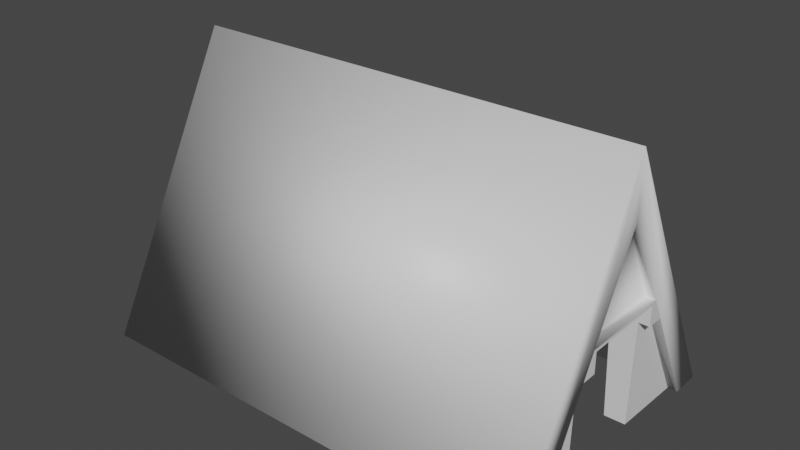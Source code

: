 # Source: final_hut.blend  (saved by Blender 2.93.20; exported with 4.5.12 LTS)
import bpy
from mathutils import Matrix  # noqa: F401  (used for matrix-valued properties, if any)

bpy.ops.wm.read_factory_settings(use_empty=True)
scene = bpy.context.scene
scene.name = 'Scene'

# ---- collections
col_collection = bpy.data.collections.new('Collection'); scene.collection.children.link(col_collection)

# ---- materials (node trees are filled in below, after node groups)
mat_tree_defaultmat = bpy.data.materials.new('Tree_defaultMat')
mat_tree_defaultmat.use_transparent_shadow = False

# ---- material node trees
mat_tree_defaultmat.use_nodes = True; mat_tree_defaultmat.node_tree.nodes.clear()
_N = mat_tree_defaultmat.node_tree.nodes; _L = mat_tree_defaultmat.node_tree.links
n0 = _N.new('ShaderNodeBsdfPrincipled'); n0.name = 'Principled BSDF'; n0.location = (10, 300)
n0.distribution = 'GGX'
n0.subsurface_method = 'BURLEY'
n0.inputs[3].default_value = 1.45
n0.inputs[27].default_value = (0.0, 0.0, 0.0, 1.0)
n0.inputs[28].default_value = 1.0
n1 = _N.new('ShaderNodeOutputMaterial'); n1.name = 'Material Output'; n1.location = (300, 300)
_L.new(n0.outputs[0], n1.inputs[0])
n1.is_active_output = True

# ---- world
world_world = bpy.data.worlds.new('World'); scene.world = world_world
world_world.use_nodes = True; world_world.node_tree.nodes.clear()
_N = world_world.node_tree.nodes; _L = world_world.node_tree.links
n0 = _N.new('ShaderNodeOutputWorld'); n0.name = 'World Output'; n0.location = (300, 300)
n1 = _N.new('ShaderNodeBackground'); n1.name = 'Background'; n1.location = (10, 300)
n1.inputs[0].default_value = (0.05088, 0.05088, 0.05088, 1.0)
_L.new(n1.outputs[0], n0.inputs[0])
n0.is_active_output = True
world_world.color = (0.05088, 0.05088, 0.05088)
world_world.use_sun_shadow = False
world_world.sun_shadow_jitter_overblur = 0.0

# ---- meshes
me_object012 = bpy.data.meshes.new('Object012')
me_object012.from_pydata([(1.034, 0.04294, -0.509), (1.034, 0.5227, -0.2557), (0.9878, 0.5227, -0.2557), (0.9889, 0.04294, -0.509), (1.034, 0.04294, -0.6493), (1.034, 1.322, 0.02096), (1.034, 1.047, 0.02096), (1.034, 0.6293, -0.1995), (0.9944, 1.047, 0.02096), (0.9953, 0.6293, -0.1995), (1.034, 0.6293, 0.2414), (1.034, 0.5227, 0.2976), (0.9786, 0.6293, 0.2414), (1.034, 0.04294, 0.5509), (0.9488, 0.04294, 0.5509), (0.9669, 0.5227, 0.2976), (1.034, 0.04294, 0.6913), (-1.039, 0.04294, -0.509), (-1.084, 0.04294, -0.509), (-1.084, 0.04294, -0.6493), (-1.084, 0.04294, 0.6913), (-1.084, 0.04294, 0.5509), (-0.9984, 0.04294, 0.5509), (-1.038, 0.5227, -0.2557), (-1.084, 0.5227, -0.2557), (-1.084, 0.6293, -0.1995), (-1.084, 1.047, 0.02096), (-1.084, 1.322, 0.02096), (-1.045, 0.6293, -0.1995), (-1.044, 1.047, 0.02096), (-1.084, 0.5227, 0.2976), (-1.084, 0.6293, 0.2414), (-1.028, 0.6293, 0.2414), (-1.017, 0.5227, 0.2976), (-1.033, 0.5227, -0.08306), (-1.021, 0.5227, 0.1328), (-1.024, 0.04294, -0.07724), (-1.031, 0.4049, -0.08163), (-1.019, 0.405, 0.1343), (-1.012, 0.04294, 0.1387), (-1.024, 0.405, 0.1345), (-1.036, 0.4049, -0.08134), (-1.029, 0.04288, -0.07695), (-1.018, 0.04288, 0.1389), (-0.9641, 0.4099, 0.1666), (-0.9641, 0.4099, -0.1033), (-0.9641, 0.04294, -0.1033), (-0.9641, 0.04294, 0.1666), (-0.03398, 1.294, 0.01526), (-0.5055, 0.04294, -0.509), (-0.5494, 0.04294, -0.4935), (-0.944, 0.04294, -0.1033), (-0.8911, 0.04294, -0.2189), (-0.9439, 0.04294, -0.1041), (-0.8911, 0.04294, 0.2494), (-0.9292, 0.04294, 0.1666), (0.147, 0.04294, -0.5848), (-0.03398, 0.04294, -0.5966), (-0.5494, 0.04294, 0.524), (-0.4732, 0.04294, 0.5509), (0.321, 0.04294, -0.55), (-0.9375, 0.05166, -0.1033), (-0.215, 0.04294, -0.5848), (-0.389, 0.04294, -0.55), (-0.389, 0.04294, 0.5805), (-0.215, 0.04294, 0.6154), (0.321, 0.04294, 0.5805), (-0.03398, 0.04294, 0.6271), (0.147, 0.04294, 0.6154), (1.034, 0.6158, -0.1735), (1.034, 0.6158, 0.2258), (1.034, 0.5227, -0.1735), (1.034, 0.5227, 0.2258), (0.9855, 0.5227, -0.1735), (0.9689, 0.5227, 0.2258), (0.9775, 0.04294, -0.1735), (0.9597, 0.04294, 0.2258), (-0.8758, 1.205, -0.02167), (-0.5109, 1.174, -0.04254), (0.8463, 1.164, 0.02012), (1.004, 1.227, 0.02012), (-0.8564, 0.04294, -0.2617), (0.01805, 1.195, -0.01906), (-0.8284, 0.1344, -0.2018), (-0.1083, 1.187, -0.003043), (-0.1021, 1.194, -0.003349), (0.01778, 1.215, -0.001799), (0.01906, 1.208, -0.008114), (0.0259, 1.206, -0.001099), (-0.7987, 0.2316, -0.1033), (-0.938, 0.04294, 0.4763), (-0.8564, 0.04294, 0.2923), (0.05156, 1.176, 0.004038), (0.04489, 1.183, 0.0006753), (0.9065, 0.04294, -0.5445), (0.8783, 0.04294, -0.509), (0.878, 0.04294, -0.5389), (-0.08492, 1.214, -0.004082), (-0.08559, 1.21, -0.007484), (0.06974, 1.154, 0.01526), (-0.8564, 0.04294, 0.4687), (0.4201, 0.04294, -0.5151), (-0.08463, 1.197, -0.01815), (0.0916, 1.121, 0.03173), (-0.5969, 0.04294, 0.4983), (-0.08175, 1.189, -0.02478), (-0.612, 0.04294, -0.4596), (0.1189, 1.071, 0.05703), (0.5086, 0.04294, 0.5696), (0.8872, 0.04294, 0.2258), (0.8914, 0.04294, 0.5744), (0.8911, 0.04294, 0.5509), (0.1547, 0.9878, 0.09843), (0.3762, 0.04294, 0.5611), (0.8824, 0.04294, -0.1735), (0.2046, 0.8389, 0.1726), (-0.8564, 0.04294, -0.4666), (0.2796, 0.5327, 0.3248), (0.8627, 0.6158, -0.1735), (0.3341, 0.1894, 0.4951), (-0.2947, 0.7967, 0.1872), (-0.3115, 0.7312, 0.2194), (0.8675, 0.6158, 0.2258), (-0.2363, 0.9658, 0.1044), (-0.8284, 0.1344, 0.2323), (-0.1957, 1.058, 0.05943), (-0.7443, 0.4099, -0.1033), (-0.1654, 1.113, 0.0325), (-0.7443, 0.4099, 0.1666), (-0.8086, 0.1993, 0.1666), (-0.1417, 1.149, 0.01526), (-0.1222, 1.173, 0.003686), (0.377, 0.2965, -0.3904), (0.01732, 1.193, -0.02068), (0.2843, 0.6734, -0.2032)], [], [(0, 1, 2, 3), (1, 0, 4, 5, 6, 7), (7, 6, 8, 9), (71, 1, 7, 10, 11, 72, 70, 69), (7, 9, 12, 10), (13, 14, 15, 11), (16, 13, 11, 10, 6, 5), (10, 12, 8, 6), (12, 9, 8), (2, 1, 71, 73), (72, 11, 15, 74), (75, 3, 2, 73), (74, 15, 14, 76), (94, 101, 60, 56, 57, 62, 63, 49, 17, 18, 19, 4, 0, 3, 95, 96), (110, 111, 14, 13, 16, 20, 21, 22, 59, 64, 65, 67, 68, 66, 113, 108), (18, 17, 23, 24), (27, 19, 18, 24, 25, 26), (25, 28, 29, 26), (24, 30, 31, 25), (25, 31, 32, 28), (21, 30, 33, 22), (20, 27, 26, 31, 30, 21), (31, 26, 29, 32), (32, 29, 28), (35, 33, 30, 24, 23, 34), (37, 34, 23, 17, 36), (34, 37, 38, 35), (22, 33, 35, 38, 39), (40, 41, 42, 43), (39, 43, 42, 36), (36, 42, 41, 37), (37, 41, 40, 38), (38, 40, 43, 39), (5, 4, 19, 27), (16, 5, 27, 20), (51, 46, 47, 55, 54, 91, 100, 90, 104, 58, 59, 22, 39, 36, 17, 49, 50, 106, 116, 81, 52, 53), (109, 76, 14, 111), (95, 3, 75, 114), (45, 44, 47, 46), (89, 126, 45, 46, 51, 61), (44, 128, 129, 55, 47), (128, 44, 45, 126), (48, 57, 56), (48, 56, 60), (132, 48, 60, 101), (48, 132, 134, 133, 82), (48, 82, 87), (86, 88, 48, 87), (88, 93, 92, 48), (99, 48, 92), (103, 48, 99), (107, 48, 103), (112, 48, 107), (115, 48, 112), (115, 117, 48), (113, 66, 48, 117, 119), (48, 66, 68), (48, 68, 67), (65, 48, 67), (64, 48, 65), (59, 58, 48, 64), (120, 48, 58, 104, 121), (123, 48, 120), (125, 48, 123), (91, 54, 124), (127, 48, 125), (124, 54, 55, 129), (127, 130, 48), (51, 53, 61), (130, 131, 48), (53, 52, 83, 89, 61), (85, 48, 131, 84), (83, 52, 81), (48, 85, 97, 98), (98, 102, 48), (106, 50, 48, 102, 105), (49, 63, 48, 50), (63, 62, 48), (62, 57, 48), (73, 71, 69, 118, 114, 75), (122, 70, 72, 74, 76, 109), (118, 69, 70, 122), (77, 90, 100, 78), (83, 81, 116, 78, 100, 91, 124, 129, 128, 126, 89), (78, 116, 106, 105), (101, 94, 80, 133, 134, 132), (111, 110, 79, 80, 94, 96, 95, 114, 118, 122, 109), (93, 79, 110, 108, 113, 119, 117, 115, 112, 107, 103, 99, 92), (90, 77, 84, 131, 130, 127, 125, 123, 120, 121, 104), (77, 78, 105, 102, 98, 97), (82, 133, 80, 86, 87), (77, 97, 85, 84), (79, 93, 88, 86, 80)])
me_object012.polygons.foreach_set('use_smooth', [1, 1, 1, 0, 0, 1, 1, 1, 0, 0, 0, 0, 0, 1, 1, 1, 1, 1, 0, 0, 1, 1, 1, 0, 0, 0, 0, 0, 0, 0, 0, 0, 0, 1, 1, 0, 0, 0, 0, 0, 0, 0, 0, 0, 0, 0, 0, 0, 0, 0, 0, 0, 0, 0, 0, 0, 0, 0, 0, 0, 0, 0, 0, 0, 0, 0, 0, 0, 0, 0, 0, 0, 0, 0, 0, 0, 0, 0, 0, 0, 0, 0, 0, 0, 0, 0, 0, 0, 0, 0, 0, 0, 0])
_k = set([(0, 1), (0, 3), (0, 4), (1, 2), (1, 7), (2, 3), (3, 95), (4, 5), (4, 19), (5, 16), (6, 7), (6, 10), (7, 9), (8, 9), (8, 12), (10, 11), (10, 12), (11, 13), (11, 15), (13, 14), (13, 16), (14, 15), (14, 111), (16, 20), (17, 18), (17, 23), (17, 49), (18, 19), (18, 24), (19, 27), (20, 21), (20, 27), (21, 22), (21, 30), (22, 33), (22, 59), (23, 24), (24, 25), (25, 26), (25, 28), (26, 31), (28, 29), (29, 32), (30, 31), (30, 33), (31, 32)])
me_object012.attributes.new('sharp_edge', 'BOOLEAN', 'EDGE').data.foreach_set('value', [ (min(e.vertices), max(e.vertices)) in _k for e in me_object012.edges])
_uv = me_object012.uv_layers.new(name='UVMap')
_uv.uv.foreach_set('vector', [0.9324, 0.1126, 0.9324, 0.1996, 0.923, 0.1998, 0.9232, 0.1128, 0.216, 0.8298, 0.2163, 0.7195, 0.2416, 0.7062, 0.2416, 1.0, 0.2156, 0.9504, 0.2159, 0.8544, 0.6233, 0.8626, 0.6233, 0.9383, 0.6153, 0.9385, 0.6155, 0.8628, 0.2011, 0.8376, 0.216, 0.8298, 0.2159, 0.8544, 0.1364, 0.8961, 0.1162, 0.8822, 0.1292, 0.8754, 0.138, 0.8922, 0.2099, 0.8544, 0.9254, 0.08973, 0.9175, 0.08973, 0.9141, 0.0, 0.9254, 0.0, 0.2604, 0.5418, 0.2777, 0.5418, 0.2741, 0.6503, 0.2604, 0.6503, 0.0, 0.833, 0.0253, 0.8198, 0.1162, 0.8822, 0.1364, 0.8961, 0.2156, 0.9504, 0.2416, 1.0, 0.9118, 0.1126, 0.923, 0.1126, 0.9199, 0.2071, 0.9118, 0.2071, 0.8878, 0.2157, 0.8878, 0.3055, 0.8029, 0.2607, 0.2776, 0.6671, 0.2683, 0.6671, 0.2683, 0.6503, 0.2781, 0.6503, 0.8165, 0.3952, 0.8165, 0.4098, 0.8029, 0.4098, 0.8033, 0.3952, 0.3488, 0.9107, 0.2805, 0.9107, 0.3319, 0.813, 0.3486, 0.813, 0.4149, 0.9107, 0.4003, 0.9107, 0.3488, 0.813, 0.4149, 0.8131, 0.3018, 0.02593, 0.3078, 0.1249, 0.3007, 0.1451, 0.2936, 0.1805, 0.2912, 0.2174, 0.2936, 0.2542, 0.3007, 0.2896, 0.309, 0.3133, 0.309, 0.4218, 0.309, 0.431, 0.2805, 0.431, 0.2805, 0.0, 0.309, 0.0, 0.309, 0.009155, 0.309, 0.03166, 0.3029, 0.03173, 0.5296, 0.029, 0.5248, 0.02906, 0.5248, 0.01732, 0.5248, 0.0, 0.5533, 0.0, 0.5533, 0.431, 0.5248, 0.431, 0.5248, 0.4137, 0.5248, 0.3068, 0.5308, 0.2896, 0.5379, 0.2542, 0.5403, 0.2174, 0.5379, 0.1805, 0.5308, 0.1451, 0.5268, 0.1339, 0.5286, 0.1069, 0.9256, 0.0001797, 0.9348, 0.0, 0.9348, 0.08697, 0.9254, 0.08716, 0.2604, 0.5698, 0.0, 0.7062, 0.0, 0.6776, 0.09765, 0.6261, 0.1194, 0.6146, 0.2044, 0.5698, 0.6235, 0.8628, 0.6314, 0.8626, 0.6314, 0.9383, 0.6233, 0.9385, 0.09765, 0.6261, 0.09765, 0.5134, 0.1194, 0.5249, 0.1194, 0.6146, 0.9217, 0.3952, 0.9217, 0.3055, 0.933, 0.3055, 0.9296, 0.3952, 0.2777, 0.4333, 0.2777, 0.5418, 0.2641, 0.5418, 0.2604, 0.4333, 0.0, 0.4333, 0.2604, 0.5698, 0.2044, 0.5698, 0.1194, 0.5249, 0.09765, 0.5134, 0.0, 0.4619, 0.9118, 0.1126, 0.9118, 0.2071, 0.9037, 0.2071, 0.9005, 0.1126, 0.8879, 0.3952, 0.8029, 0.3503, 0.8879, 0.3055, 0.9132, 0.07909, 0.9141, 0.1126, 0.9005, 0.1126, 0.9005, 0.0, 0.9099, 0.0, 0.9109, 0.03515, 0.8268, 0.08698, 0.8029, 0.08669, 0.8029, 0.05154, 0.9005, 0.0, 0.9005, 0.08787, 0.8029, 0.08669, 0.8268, 0.08698, 0.8268, 0.1309, 0.8029, 0.1306, 0.9005, 0.2157, 0.8029, 0.1642, 0.8029, 0.1306, 0.8268, 0.1309, 0.9005, 0.1318, 0.5146, 0.8135, 0.5585, 0.813, 0.5585, 0.8867, 0.5146, 0.8872, 0.4408, 0.4165, 0.4409, 0.4176, 0.397, 0.42, 0.3969, 0.4189, 0.2793, 0.504, 0.2783, 0.504, 0.2782, 0.4333, 0.2793, 0.4333, 0.2782, 0.504, 0.2794, 0.504, 0.2794, 0.548, 0.2783, 0.548, 0.2794, 0.4333, 0.2805, 0.4333, 0.2805, 0.506, 0.2793, 0.506, 0.7698, 0.8626, 0.5612, 0.862, 0.5612, 0.431, 0.7698, 0.4316, 0.2805, 0.4308, 0.0, 0.4333, 0.0, 0.002489, 0.2805, 0.0, 0.3916, 0.4026, 0.3916, 0.4067, 0.4465, 0.4067, 0.4465, 0.3996, 0.4634, 0.3918, 0.4721, 0.3848, 0.508, 0.3848, 0.5096, 0.4014, 0.5141, 0.3319, 0.5193, 0.3223, 0.5248, 0.3068, 0.5248, 0.4137, 0.4408, 0.4165, 0.3969, 0.4189, 0.309, 0.4218, 0.309, 0.3133, 0.3122, 0.3223, 0.3191, 0.335, 0.3177, 0.3848, 0.3593, 0.3848, 0.3681, 0.3918, 0.3914, 0.4026, 0.4586, 0.02985, 0.4586, 0.01509, 0.5248, 0.01732, 0.5248, 0.02906, 0.309, 0.03166, 0.309, 0.009155, 0.3773, 0.01148, 0.3773, 0.03084, 0.4149, 0.8131, 0.4699, 0.813, 0.4699, 0.8877, 0.4149, 0.8877, 0.5037, 0.8508, 0.5146, 0.8865, 0.4699, 0.8865, 0.4702, 0.813, 0.4743, 0.813, 0.4756, 0.8148, 0.9326, 0.2871, 0.8878, 0.2871, 0.9009, 0.2461, 0.9255, 0.2157, 0.9326, 0.2157, 0.606, 0.9175, 0.5612, 0.9175, 0.5612, 0.8626, 0.606, 0.8626, 0.8029, 0.2089, 0.575, 0.2261, 0.571, 0.1896, 0.8029, 0.2089, 0.571, 0.1896, 0.5664, 0.1546, 0.6102, 0.1401, 0.8029, 0.2089, 0.5664, 0.1546, 0.5632, 0.1349, 0.8029, 0.2089, 0.6102, 0.1401, 0.6806, 0.1537, 0.7829, 0.2, 0.7833, 0.1998, 0.8029, 0.2089, 0.7833, 0.1998, 0.7855, 0.1995, 0.2619, 0.6815, 0.2617, 0.6797, 0.2683, 0.6965, 0.2604, 0.6802, 0.2617, 0.6797, 0.2612, 0.6749, 0.2616, 0.6734, 0.2683, 0.6965, 0.263, 0.6686, 0.2683, 0.6965, 0.2616, 0.6734, 0.2651, 0.6614, 0.2683, 0.6965, 0.263, 0.6686, 0.2683, 0.6503, 0.2683, 0.6965, 0.2651, 0.6614, 0.343, 0.6011, 0.2805, 0.6426, 0.3248, 0.6093, 0.3759, 0.5893, 0.2805, 0.6426, 0.343, 0.6011, 0.3759, 0.5893, 0.4437, 0.5706, 0.2805, 0.6426, 0.5521, 0.5455, 0.5538, 0.5567, 0.2805, 0.6426, 0.4437, 0.5706, 0.5201, 0.5557, 0.2805, 0.6426, 0.5538, 0.5567, 0.5576, 0.5919, 0.2805, 0.6426, 0.5576, 0.5919, 0.5601, 0.6287, 0.5612, 0.6655, 0.2805, 0.6426, 0.5601, 0.6287, 0.5609, 0.701, 0.2805, 0.6426, 0.5612, 0.6655, 0.56, 0.7183, 0.5591, 0.7339, 0.2805, 0.6426, 0.5609, 0.701, 0.3899, 0.6903, 0.2805, 0.6426, 0.5591, 0.7339, 0.558, 0.7436, 0.4048, 0.693, 0.3515, 0.6803, 0.2805, 0.6426, 0.3899, 0.6903, 0.6114, 0.9128, 0.6153, 0.8626, 0.6153, 0.9336, 0.8035, 0.7512, 0.8115, 0.748, 0.8215, 0.7647, 0.609, 0.9002, 0.6153, 0.8626, 0.6114, 0.9128, 0.8215, 0.7647, 0.8115, 0.748, 0.8272, 0.7419, 0.8388, 0.7726, 0.609, 0.9002, 0.6076, 0.8921, 0.6153, 0.8626, 0.8786, 0.7229, 0.8788, 0.7228, 0.8793, 0.7246, 0.6076, 0.8921, 0.6066, 0.8866, 0.6153, 0.8626, 0.8788, 0.7228, 0.901, 0.7152, 0.9045, 0.7343, 0.8926, 0.76, 0.8793, 0.7246, 0.6063, 0.8818, 0.6153, 0.8626, 0.6066, 0.8866, 0.606, 0.8834, 0.9045, 0.7343, 0.901, 0.7152, 0.9094, 0.7124, 0.6153, 0.8626, 0.6063, 0.8818, 0.6073, 0.8777, 0.6064, 0.8783, 0.788, 0.2206, 0.7858, 0.2206, 0.8029, 0.2089, 0.5814, 0.3444, 0.5814, 0.3314, 0.8029, 0.2089, 0.7858, 0.2206, 0.7843, 0.2201, 0.5811, 0.3224, 0.5803, 0.2984, 0.8029, 0.2089, 0.5814, 0.3314, 0.5803, 0.2984, 0.5781, 0.2629, 0.8029, 0.2089, 0.5781, 0.2629, 0.575, 0.2261, 0.8029, 0.2089, 0.2666, 0.8023, 0.2764, 0.8022, 0.2764, 0.8209, 0.2416, 0.8211, 0.2456, 0.7063, 0.2649, 0.7062, 0.9217, 0.4169, 0.8879, 0.4169, 0.8879, 0.3988, 0.9011, 0.3988, 0.9031, 0.3055, 0.9178, 0.3055, 0.2416, 0.8211, 0.2764, 0.8211, 0.2764, 0.9024, 0.2426, 0.9024, 0.8029, 0.3807, 0.5547, 0.419, 0.5533, 0.4024, 0.7904, 0.3071, 0.9045, 0.7343, 0.9094, 0.7124, 0.9485, 0.6981, 0.9485, 0.9463, 0.7698, 0.7636, 0.8035, 0.7512, 0.8215, 0.7647, 0.8388, 0.7726, 0.8538, 0.8133, 0.9054, 0.7944, 0.8926, 0.76, 0.7904, 0.3071, 0.5865, 0.3938, 0.5814, 0.3444, 0.7843, 0.2201, 0.5632, 0.1349, 0.5548, 0.03612, 0.7691, 0.0, 0.7829, 0.2, 0.6806, 0.1537, 0.6102, 0.1401, 0.7741, 0.6021, 0.7698, 0.6001, 0.9698, 0.4426, 0.9754, 0.431, 0.9754, 0.6981, 0.9744, 0.6975, 0.9689, 0.6949, 0.9072, 0.6656, 0.9574, 0.5603, 0.884, 0.5253, 0.8339, 0.6306, 0.3003, 0.6256, 0.2972, 0.4624, 0.5477, 0.4408, 0.5513, 0.5186, 0.5521, 0.5455, 0.5201, 0.5557, 0.4437, 0.5706, 0.3759, 0.5893, 0.343, 0.6011, 0.3248, 0.6093, 0.3137, 0.6154, 0.3066, 0.6202, 0.3018, 0.6241, 0.5601, 0.813, 0.304, 0.813, 0.3009, 0.6568, 0.3042, 0.6594, 0.3097, 0.6631, 0.3179, 0.6676, 0.3306, 0.6731, 0.3515, 0.6803, 0.3899, 0.6903, 0.4048, 0.693, 0.558, 0.7436, 0.8029, 0.3807, 0.7904, 0.3071, 0.7843, 0.2201, 0.7858, 0.2206, 0.788, 0.2206, 0.7887, 0.2205, 0.7833, 0.1998, 0.7829, 0.2, 0.7691, 0.0, 0.7868, 0.1997, 0.7855, 0.1995, 0.304, 0.813, 0.2953, 0.6523, 0.2993, 0.6556, 0.3009, 0.6568, 0.2972, 0.4624, 0.3003, 0.6256, 0.2959, 0.6296, 0.2941, 0.6314, 0.2833, 0.431])
me_object012.materials.append(mat_tree_defaultmat)
me_object012.use_remesh_fix_poles = True
me_object012.use_remesh_preserve_attributes = False
me_object012.update()
me_object012.normals_split_custom_set([tuple(v) for v in zip(*[iter([0.6011, -0.6651, 0.4431, 0.592, -0.5294, 0.6077, 0.5909, -0.6683, 0.4519, 0.2087, -0.9414, 0.2649, 0.592, -0.5293, 0.6077, 0.6011, -0.6651, 0.4431, 0.5595, -0.4605, -0.6892, 0.5469, 0.8372, 7.141e-05, 0.9766, -0.2152, 9.959e-05, 0.9377, 0.3444, -0.0469, 0.9376, 0.3444, -0.04688, 0.9766, -0.2153, 0.0001404, 0.5403, -0.8415, 0.002089, 0.5483, 0.4604, 0.6981, 1.0, 0.0, 0.0, 1.0, 0.0, 0.0, 1.0, 0.0, 0.0, 1.0, 0.0, 0.0, 1.0, 0.0, 0.0, 1.0, 0.0, 0.0, 1.0, 0.0, 0.0, 1.0, 0.0, 0.0, 0.9376, 0.3444, -0.04692, 0.5483, 0.4604, 0.6981, 0.5775, 0.4536, -0.6788, 0.8015, 0.03671, -0.5969, 0.6011, -0.6651, -0.4431, 0.2075, -0.9471, -0.2447, 0.6011, -0.671, -0.4342, 0.921, -0.3551, 0.1604, 0.5595, -0.4604, 0.6892, 0.6011, -0.6651, -0.4431, 0.921, -0.3551, 0.1604, 0.8015, 0.03667, -0.5969, 0.9766, -0.2152, 9.959e-05, 0.5469, 0.8372, 7.141e-05, 0.8015, 0.03669, -0.5969, 0.5775, 0.4536, -0.6788, 0.5403, -0.8415, 0.002089, 0.9766, -0.2153, 0.0001404, 0.5775, 0.4536, -0.6788, 0.5483, 0.4604, 0.6981, 0.5403, -0.8414, 0.002095, 0.0, -1.0, 0.0, 0.0, -1.0, 0.0, 0.0, -1.0, 0.0, 0.0, -1.0, 0.0, 0.0, -1.0, -1.228e-07, 0.0, -1.0, -1.228e-07, 0.0, -1.0, -1.228e-07, 0.0, -1.0, -1.228e-07, 0.9993, -0.01599, 0.03286, 0.9993, -0.01599, 0.03286, 0.9993, -0.01599, 0.03286, 0.9993, -0.01599, 0.03286, 0.9993, -0.01981, 0.03265, 0.9993, -0.01981, 0.03265, 0.9993, -0.01981, 0.03265, 0.9993, -0.01981, 0.03265, 0.0, -1.0, -1.943e-08, 0.0, -1.0, -1.943e-08, 0.0, -1.0, -1.943e-08, 0.0, -1.0, -1.943e-08, 0.0, -1.0, -1.943e-08, 0.0, -1.0, -1.943e-08, 0.0, -1.0, -1.943e-08, 0.0, -1.0, -1.943e-08, 0.0, -1.0, -1.943e-08, 0.0, -1.0, -1.943e-08, 0.0, -1.0, -1.943e-08, 0.0, -1.0, -1.943e-08, 0.0, -1.0, -1.943e-08, 0.0, -1.0, -1.943e-08, 0.0, -1.0, -1.943e-08, 0.0, -1.0, -1.943e-08, 0.0, -1.0, -5.748e-09, 0.0, -1.0, -5.748e-09, 0.0, -1.0, -5.748e-09, 0.0, -1.0, -5.748e-09, 0.0, -1.0, -5.748e-09, 0.0, -1.0, -5.748e-09, 0.0, -1.0, -5.748e-09, 0.0, -1.0, -5.748e-09, 0.0, -1.0, -5.748e-09, 0.0, -1.0, -5.748e-09, 0.0, -1.0, -5.748e-09, 0.0, -1.0, -5.748e-09, 0.0, -1.0, -5.748e-09, 0.0, -1.0, -5.748e-09, 0.0, -1.0, -5.748e-09, 0.0, -1.0, -5.748e-09, -0.601, -0.6652, 0.443, -0.2087, -0.9414, 0.2649, -0.5909, -0.6683, 0.4519, -0.07991, -0.6152, 0.7843, -0.5469, 0.8372, -7.153e-05, -0.5595, -0.4604, -0.6892, -0.601, -0.6652, 0.443, -0.07992, -0.6152, 0.7843, -0.9581, 0.2762, 0.07559, -0.9766, -0.2152, -9.955e-05, -0.9581, 0.2762, 0.07561, -0.5483, 0.4604, 0.6981, -0.5403, -0.8415, 0.002098, -0.9766, -0.2153, -0.0001403, -0.07992, -0.6152, 0.7843, -0.7484, -0.478, -0.4598, -0.9602, 0.2337, -0.1527, -0.9581, 0.2762, 0.07559, -0.9581, 0.2762, 0.07557, -0.9602, 0.2337, -0.1527, -0.5775, 0.4536, -0.6788, -0.5483, 0.4604, 0.6981, -0.601, -0.6652, -0.443, -0.7484, -0.478, -0.4598, -0.6011, -0.671, -0.4342, -0.2075, -0.9471, -0.2447, -0.5595, -0.4605, 0.6892, -0.5469, 0.8372, -7.153e-05, -0.9766, -0.2152, -9.955e-05, -0.9602, 0.2337, -0.1527, -0.7484, -0.478, -0.4598, -0.601, -0.6652, -0.443, -0.9602, 0.2337, -0.1527, -0.9766, -0.2153, -0.0001403, -0.5403, -0.8415, 0.002098, -0.5775, 0.4536, -0.6788, -0.5775, 0.4536, -0.6788, -0.5403, -0.8414, 0.002101, -0.5483, 0.4604, 0.6981, -0.7043, -0.7093, 0.02873, -0.6011, -0.671, -0.4342, -0.7484, -0.478, -0.4598, -0.07991, -0.6152, 0.7843, -0.5909, -0.6683, 0.4519, -0.7143, 0.6992, 0.02899, -0.5813, 0.2692, -0.7679, -0.7143, 0.6992, 0.029, -0.5909, -0.6683, 0.4519, -0.2087, -0.9414, 0.265, -0.3102, -0.9053, -0.2902, -0.7143, 0.6992, 0.02904, -0.5813, 0.2692, -0.7679, 0.6188, 0.6127, 0.4916, -0.7043, -0.7093, 0.02871, -0.2075, -0.9471, -0.2447, -0.6011, -0.671, -0.4342, -0.7042, -0.7093, 0.03143, 0.6188, 0.6127, 0.4915, -0.55, 0.5763, 0.6045, -0.5545, 0.5721, 0.6044, -0.615, 0.5662, -0.5488, -0.5995, -0.588, -0.543, -0.5369, -0.5828, 0.61, -0.55, 0.5763, 0.6045, -0.5369, -0.5828, 0.61, -0.5995, -0.588, -0.5431, -0.3102, -0.9053, -0.2902, -0.3102, -0.9053, -0.2902, -0.5995, -0.588, -0.543, -0.615, 0.5662, -0.5488, -0.5813, 0.2691, -0.7679, -0.5813, 0.2692, -0.7679, -0.6151, 0.5662, -0.5488, -0.5545, 0.5721, 0.6044, 0.6188, 0.6128, 0.4915, 0.6188, 0.6128, 0.4915, -0.5545, 0.5721, 0.6043, -0.5369, -0.5828, 0.61, -0.55, 0.5763, 0.6045, 0.5469, 0.8372, -0.0001311, 0.5595, -0.4604, -0.6892, -0.5595, -0.4604, -0.6892, -0.5469, 0.8372, 0.000131, 0.5595, -0.4604, 0.6892, 0.5469, 0.8372, -0.0001311, -0.5469, 0.8372, 0.000131, -0.5595, -0.4604, 0.6892, 0.0, -1.0, 1.442e-09, 0.0, -1.0, 1.442e-09, 0.0, -1.0, 1.442e-09, 0.0, -1.0, 1.442e-09, 0.0, -1.0, 1.442e-09, 0.0, -1.0, 1.442e-09, 0.0, -1.0, 1.442e-09, 0.0, -1.0, 1.442e-09, 0.0, -1.0, 1.442e-09, 0.0, -1.0, 1.442e-09, 0.0, -1.0, 1.442e-09, 0.0, -1.0, 1.442e-09, 0.0, -1.0, 1.442e-09, 0.0, -1.0, 1.442e-09, 0.0, -1.0, 1.442e-09, 0.0, -1.0, 1.442e-09, 0.0, -1.0, 1.442e-09, 0.0, -1.0, 1.442e-09, 0.0, -1.0, 1.442e-09, 0.0, -1.0, 1.442e-09, 0.0, -1.0, 1.442e-09, 0.0, -1.0, 1.442e-09, 0.0, -1.0, 0.0, 0.0, -1.0, 0.0, 0.0, -1.0, 0.0, 0.0, -1.0, 0.0, 0.0, -1.0, 0.0, 0.0, -1.0, 0.0, 0.0, -1.0, 0.0, 0.0, -1.0, 0.0, 1.0, 0.0, 0.0, 1.0, 0.0, 0.0, 1.0, 0.0, 0.0, 1.0, 0.0, 0.0, 4.382e-08, 0.0, 1.0, 4.382e-08, 0.0, 1.0, 4.382e-08, 0.0, 1.0, 4.382e-08, 0.0, 1.0, 4.382e-08, 0.0, 1.0, 4.382e-08, 0.0, 1.0, 0.0, 0.0, -1.0, 0.0, 0.0, -1.0, 0.0, 0.0, -1.0, 0.0, 0.0, -1.0, 0.0, 0.0, -1.0, 0.0, -1.0, 0.0, 0.0, -1.0, 0.0, 0.0, -1.0, 0.0, 0.0, -1.0, 0.0, -0.05825, -0.4386, 0.8968, -0.05825, -0.4386, 0.8968, -0.05825, -0.4386, 0.8968, -0.1756, -0.4464, 0.8775, -0.1756, -0.4464, 0.8775, -0.1756, -0.4464, 0.8775, -0.2949, -0.4617, 0.8366, -0.2949, -0.4617, 0.8366, -0.2949, -0.4617, 0.8366, -0.2949, -0.4617, 0.8366, -0.4164, -0.4845, 0.7693, -0.4164, -0.4845, 0.7693, -0.4164, -0.4845, 0.7693, -0.4164, -0.4845, 0.7693, -0.4164, -0.4845, 0.7693, -0.5376, -0.5133, 0.669, -0.5376, -0.5133, 0.669, -0.5376, -0.5133, 0.669, -0.6513, -0.5451, 0.5279, -0.6513, -0.5451, 0.5279, -0.6513, -0.5451, 0.5279, -0.6513, -0.5451, 0.5279, -0.744, -0.5739, 0.3422, -0.744, -0.5739, 0.3422, -0.744, -0.5739, 0.3422, -0.744, -0.5739, 0.3422, -0.7975, -0.5915, 0.1191, -0.7975, -0.5915, 0.1191, -0.7975, -0.5915, 0.1191, -0.7975, -0.5915, -0.1191, -0.7975, -0.5915, -0.1191, -0.7975, -0.5915, -0.1191, -0.744, -0.5739, -0.3422, -0.744, -0.5739, -0.3422, -0.744, -0.5739, -0.3422, -0.6513, -0.5451, -0.5279, -0.6513, -0.5451, -0.5279, -0.6513, -0.5451, -0.5279, -0.5376, -0.5133, -0.669, -0.5376, -0.5133, -0.669, -0.5376, -0.5133, -0.669, -0.4164, -0.4845, -0.7693, -0.4164, -0.4845, -0.7693, -0.4164, -0.4845, -0.7693, -0.2949, -0.4617, -0.8366, -0.2949, -0.4617, -0.8366, -0.2949, -0.4617, -0.8366, -0.2949, -0.4617, -0.8366, -0.2949, -0.4617, -0.8366, -0.1755, -0.4464, -0.8775, -0.1755, -0.4464, -0.8775, -0.1755, -0.4464, -0.8775, -0.05825, -0.4386, -0.8968, -0.05825, -0.4386, -0.8968, -0.05825, -0.4386, -0.8968, 0.05825, -0.4386, -0.8968, 0.05825, -0.4386, -0.8968, 0.05825, -0.4386, -0.8968, 0.1755, -0.4464, -0.8775, 0.1755, -0.4464, -0.8775, 0.1755, -0.4464, -0.8775, 0.2949, -0.4617, -0.8366, 0.2949, -0.4617, -0.8366, 0.2949, -0.4617, -0.8366, 0.2949, -0.4617, -0.8366, 0.4164, -0.4845, -0.7693, 0.4164, -0.4845, -0.7693, 0.4164, -0.4845, -0.7693, 0.4164, -0.4845, -0.7693, 0.4164, -0.4845, -0.7693, 0.5376, -0.5133, -0.669, 0.5376, -0.5133, -0.669, 0.5376, -0.5133, -0.669, 0.6513, -0.5451, -0.5279, 0.6513, -0.5451, -0.5279, 0.6513, -0.5451, -0.5279, 0.6513, -0.5451, -0.5279, 0.6513, -0.5451, -0.5279, 0.6513, -0.5451, -0.5279, 0.744, -0.5739, -0.3422, 0.744, -0.5739, -0.3422, 0.744, -0.5739, -0.3422, 0.744, -0.5739, -0.3422, 0.744, -0.5739, -0.3422, 0.744, -0.5739, -0.3422, 0.744, -0.5739, -0.3422, 0.7975, -0.5915, -0.1191, 0.7975, -0.5915, -0.1191, 0.7975, -0.5915, -0.1191, 0.7975, -0.5914, 0.1193, 0.7975, -0.5914, 0.1193, 0.7975, -0.5914, 0.1193, 0.7975, -0.5915, 0.1191, 0.7975, -0.5915, 0.1191, 0.7975, -0.5915, 0.1191, 0.744, -0.5739, 0.3422, 0.744, -0.5739, 0.3422, 0.744, -0.5739, 0.3422, 0.744, -0.5739, 0.3422, 0.744, -0.5739, 0.3422, 0.744, -0.5739, 0.3422, 0.744, -0.5739, 0.3422, 0.744, -0.5739, 0.3422, 0.744, -0.5739, 0.3422, 0.6513, -0.5451, 0.5279, 0.6513, -0.5451, 0.5279, 0.6513, -0.5451, 0.5279, 0.6513, -0.5451, 0.5279, 0.6513, -0.5451, 0.5279, 0.6513, -0.5451, 0.5279, 0.6513, -0.5451, 0.5279, 0.5376, -0.5133, 0.669, 0.5376, -0.5133, 0.669, 0.5376, -0.5133, 0.669, 0.4164, -0.4845, 0.7693, 0.4164, -0.4845, 0.7693, 0.4164, -0.4845, 0.7693, 0.4164, -0.4845, 0.7693, 0.4164, -0.4845, 0.7693, 0.2949, -0.4617, 0.8366, 0.2949, -0.4617, 0.8366, 0.2949, -0.4617, 0.8366, 0.2949, -0.4617, 0.8366, 0.1756, -0.4464, 0.8775, 0.1756, -0.4464, 0.8775, 0.1756, -0.4464, 0.8775, 0.05825, -0.4386, 0.8968, 0.05825, -0.4386, 0.8968, 0.05825, -0.4386, 0.8968, 0.0, 1.563e-07, 1.0, 0.0, 1.563e-07, 1.0, 0.0, 1.563e-07, 1.0, 0.0, 1.563e-07, 1.0, 0.0, 1.563e-07, 1.0, 0.0, 1.563e-07, 1.0, 0.0, -1.565e-07, -1.0, 0.0, -1.565e-07, -1.0, 0.0, -1.565e-07, -1.0, 0.0, -1.565e-07, -1.0, 0.0, -1.565e-07, -1.0, 0.0, -1.565e-07, -1.0, 0.0, -1.0, 2.211e-07, 0.0, -1.0, 2.211e-07, 0.0, -1.0, 2.211e-07, 0.0, -1.0, 2.211e-07, 0.0851, 0.3887, 0.9174, 0.0851, 0.3887, 0.9174, 0.0851, 0.3887, 0.9174, 0.0851, 0.3887, 0.9174, 0.9564, -0.2921, 0.0, 0.9564, -0.2921, 0.0, 0.9564, -0.2921, 0.0, 0.9564, -0.2921, 0.0, 0.9564, -0.2921, 0.0, 0.9564, -0.2921, 0.0, 0.9564, -0.2921, 0.0, 0.9564, -0.2921, 0.0, 0.9564, -0.2921, 0.0, 0.9564, -0.2921, 0.0, 0.9564, -0.2921, 0.0, -0.02678, -0.3437, 0.9387, -0.02678, -0.3437, 0.9387, -0.02678, -0.3437, 0.9387, -0.02678, -0.3437, 0.9387, 0.02906, -0.406, 0.9134, 0.02906, -0.406, 0.9134, 0.02906, -0.406, 0.9134, 0.02906, -0.406, 0.9134, 0.02906, -0.406, 0.9134, 0.02906, -0.406, 0.9134, -0.9677, 0.09004, -0.2354, -0.9677, 0.09004, -0.2354, -0.9677, 0.09004, -0.2354, -0.9677, 0.09004, -0.2354, -0.9677, 0.09004, -0.2354, -0.9677, 0.09004, -0.2354, -0.9677, 0.09004, -0.2354, -0.9677, 0.09004, -0.2354, -0.9677, 0.09004, -0.2354, -0.9677, 0.09004, -0.2354, -0.9677, 0.09004, -0.2354, 0.01186, -0.4423, -0.8968, 0.01186, -0.4423, -0.8968, 0.01186, -0.4423, -0.8968, 0.01186, -0.4423, -0.8968, 0.01186, -0.4423, -0.8968, 0.01186, -0.4423, -0.8968, 0.01186, -0.4423, -0.8968, 0.01186, -0.4423, -0.8968, 0.01186, -0.4423, -0.8968, 0.01186, -0.4423, -0.8968, 0.01186, -0.4423, -0.8968, 0.01186, -0.4423, -0.8968, 0.01186, -0.4423, -0.8968, 0.04616, -0.4089, -0.9114, 0.04616, -0.4089, -0.9114, 0.04616, -0.4089, -0.9114, 0.04616, -0.4089, -0.9114, 0.04616, -0.4089, -0.9114, 0.04616, -0.4089, -0.9114, 0.04616, -0.4089, -0.9114, 0.04616, -0.4089, -0.9114, 0.04616, -0.4089, -0.9114, 0.04616, -0.4089, -0.9114, 0.04616, -0.4089, -0.9114, -0.0095, -0.6377, 0.7702, -0.0095, -0.6377, 0.7702, -0.0095, -0.6377, 0.7702, -0.0095, -0.6377, 0.7702, -0.0095, -0.6377, 0.7702, -0.0095, -0.6377, 0.7702, -0.0095, -0.6377, 0.7702, -0.0095, -0.6377, 0.7702, -0.0095, -0.6377, 0.7702, -0.0095, -0.6377, 0.7702, -0.0095, -0.6377, 0.7702, 0.02287, -0.05673, -0.9981, 0.02287, -0.05673, -0.9981, 0.02287, -0.05673, -0.9981, 0.02287, -0.05673, -0.9981, 0.02287, -0.05673, -0.9981, 0.02287, -0.05673, -0.9981, 0.02287, -0.05673, -0.9981, 0.02287, -0.05673, -0.9981, 0.02287, -0.05673, -0.9981])] * 3)])

# ---- objects
ob_object012 = bpy.data.objects.new('Object012', me_object012)

# ---- transforms, parenting, visibility, modifiers, constraints
ob_object012.location = (0.4987, 0.128, 3.971e-07)
ob_object012.rotation_euler = (1.571, -0.0, 0.0)
ob_object012.scale = (14.6, 14.6, 14.6)

# ---- collection membership
col_collection.objects.link(ob_object012)

# ---- scene / render settings (as saved in the file)
scene.frame_start = 1; scene.frame_end = 250; scene.frame_set(1)
scene.render.engine = 'BLENDER_EEVEE_NEXT'
scene.cycles.use_denoising = False
scene.cycles.samples = 128
scene.cycles.sampling_pattern = 'TABULATED_SOBOL'
scene.cycles.use_adaptive_sampling = False
scene.cycles.use_light_tree = False
scene.view_settings.view_transform = 'Filmic'
bpy.context.view_layer.update()

# ---- added for rendering (the .blend has no active camera and no usable light): camera, sun
cam_auto = bpy.data.cameras.new('AutoCamera')
cam_auto.lens = 50.0
cam_auto.sensor_width = 36.0
cam_auto.clip_end = 1000.0
ob_auto_camera = bpy.data.objects.new('AutoCamera', cam_auto)
scene.collection.objects.link(ob_auto_camera)
ob_auto_camera.location = (38.1447, -45.7884, 40.3713)
ob_auto_camera.rotation_euler = (1.09748, -7.21219e-08, 0.694738)
scene.camera = ob_auto_camera
light_auto_sun = bpy.data.lights.new('AutoSun', 'SUN')
light_auto_sun.energy = 3.0
light_auto_sun.angle = 0.0523599
ob_auto_sun = bpy.data.objects.new('AutoSun', light_auto_sun)
scene.collection.objects.link(ob_auto_sun)
ob_auto_sun.rotation_euler = (0.872665, 0.174533, 0.523599)
bpy.context.view_layer.update()
